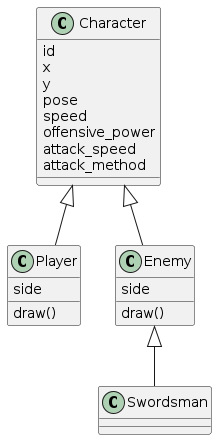

The diagram above was rendered by PlantUML. Its source (embedded in the PNG):
@startuml example
class Character {
    id
    x
    y
    pose
    speed
    offensive_power
    attack_speed
    attack_method
}

class Player {
    side
    draw()
}

class Enemy {
    side
    draw()
}

class Swordsman {

}

Character <|-- Player
Character <|-- Enemy
Enemy <|-- Swordsman

@enduml